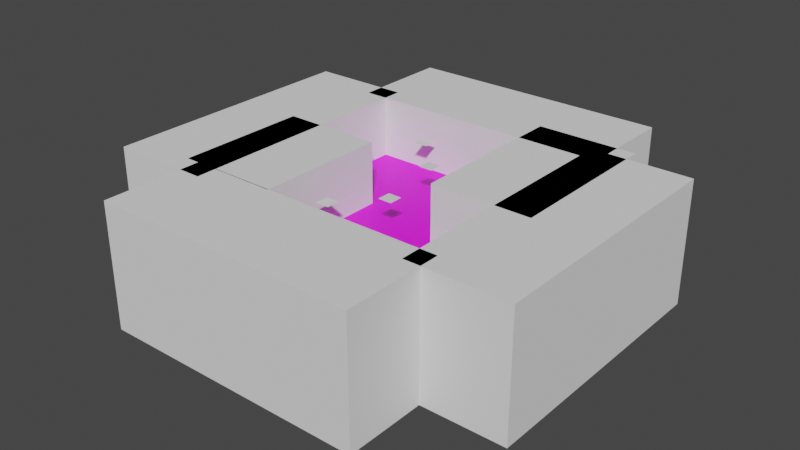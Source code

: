 # Source: level_04.blend  (saved by Blender 3.6.11; exported with 4.5.12 LTS)
import bpy
from mathutils import Matrix  # noqa: F401  (used for matrix-valued properties, if any)

bpy.ops.wm.read_factory_settings(use_empty=True)
scene = bpy.context.scene
scene.name = 'Scene'

# ---- collections
col_collection = bpy.data.collections.new('Collection'); scene.collection.children.link(col_collection)
col_barriers = bpy.data.collections.new('barriers'); scene.collection.children.link(col_barriers)
col_spawners = bpy.data.collections.new('spawners'); scene.collection.children.link(col_spawners)

# ---- images (referenced by path relative to the original .blend; pixels are not part of the script)
import os
ASSET_DIR = os.environ.get("B2B_ASSET_DIR", "")  # directory of the original .blend (textures are referenced by path, not embedded)
HERE = os.path.dirname(os.path.abspath(__file__))  # packed textures are extracted next to this script under _unpacked/

def load_image(name, relpath, width, height, colorspace="sRGB"):
    """Load a texture the original file referenced (path relative to the .blend, or extracted next to this script)."""
    p = next((c for c in (os.path.join(HERE, relpath), os.path.join(ASSET_DIR, relpath)) if relpath and os.path.exists(c)), "")
    if p:
        img = bpy.data.images.load(p, check_existing=True)
        img.name = name
    else:  # same state as the original file: an image datablock whose file is absent (Cycles renders it pink)
        img = bpy.data.images.new(name, width, height)
        img.source = "FILE"
        img.filepath = "//" + (relpath or name)
    img.colorspace_settings.name = colorspace
    return img
img_yellow_png = load_image('yellow.png', 'yellow.png', 1024, 1024, 'sRGB')

# ---- materials (node trees are filled in below, after node groups)
mat_material_001 = bpy.data.materials.new('Material.001')
mat_material_001.use_transparent_shadow = False

# ---- material node trees
mat_material_001.use_nodes = True; mat_material_001.node_tree.nodes.clear()
_N = mat_material_001.node_tree.nodes; _L = mat_material_001.node_tree.links
n0 = _N.new('ShaderNodeBsdfPrincipled'); n0.name = 'Principled BSDF'; n0.location = (10, 300)
n0.distribution = 'GGX'
n0.subsurface_method = 'RANDOM_WALK_SKIN'
n0.inputs[3].default_value = 1.45
n0.inputs[27].default_value = (0.0, 0.0, 0.0, 1.0)
n0.inputs[28].default_value = 1.0
n1 = _N.new('ShaderNodeOutputMaterial'); n1.name = 'Material Output'; n1.location = (300, 300)
n2 = _N.new('ShaderNodeTexImage'); n2.name = 'Image Texture'; n2.location = (-190, 260)
n2.image = img_yellow_png
_L.new(n0.outputs[0], n1.inputs[0])
_L.new(n2.outputs[0], n0.inputs[0])
n1.is_active_output = True

# ---- world
world_world = bpy.data.worlds.new('World'); scene.world = world_world
world_world.use_nodes = True; world_world.node_tree.nodes.clear()
_N = world_world.node_tree.nodes; _L = world_world.node_tree.links
n0 = _N.new('ShaderNodeOutputWorld'); n0.name = 'World Output'; n0.location = (300, 300)
n1 = _N.new('ShaderNodeBackground'); n1.name = 'Background'; n1.location = (10, 300)
n1.inputs[0].default_value = (0.05088, 0.05088, 0.05088, 1.0)
_L.new(n1.outputs[0], n0.inputs[0])
n0.is_active_output = True
world_world.color = (0.05088, 0.05088, 0.05088)
world_world.use_sun_shadow = False
world_world.sun_shadow_jitter_overblur = 0.0

# ---- meshes
me_cube = bpy.data.meshes.new('Cube')
me_cube.from_pydata([(6.857, 16.0, -1.0), (2.286, 16.0, -1.0), (-2.286, 16.0, -1.0), (-6.857, 16.0, -1.0), (-6.857, 16.0, 0.0), (-2.286, 16.0, 0.0), (2.286, 16.0, 0.0), (6.857, 16.0, 0.0), (-6.857, -16.0, -1.0), (-2.286, -16.0, -1.0), (2.286, -16.0, -1.0), (6.857, -16.0, -1.0), (6.857, -16.0, 0.0), (2.286, -16.0, 0.0), (-2.286, -16.0, 0.0), (-6.857, -16.0, 0.0), (6.857, 11.43, 0.0), (6.857, 6.857, 0.0), (6.857, 2.286, 0.0), (6.857, -2.286, 0.0), (6.857, -6.857, 0.0), (6.857, -11.43, 0.0), (2.286, 11.43, 0.0), (2.286, 6.857, 0.0), (2.286, 2.286, 0.0), (2.286, -2.286, 0.0), (2.286, -6.857, 0.0), (2.286, -11.43, 0.0), (-2.286, 11.43, 0.0), (-2.286, 6.857, 0.0), (-2.286, 2.286, 0.0), (-2.286, -2.286, 0.0), (-2.286, -6.857, 0.0), (-2.286, -11.43, 0.0), (-6.857, 11.43, 0.0), (-6.857, 6.857, 0.0), (-6.857, 2.286, 0.0), (-6.857, -2.286, 0.0), (-6.857, -6.857, 0.0), (-6.857, -11.43, 0.0), (-6.857, 11.43, -1.0), (-6.857, 6.857, -1.0), (-6.857, 2.286, -1.0), (-6.857, -2.286, -1.0), (-6.857, -6.857, -1.0), (-6.857, -11.43, -1.0), (-2.286, 11.43, -1.0), (-2.286, 6.857, -1.0), (-2.286, 2.286, -1.0), (-2.286, -2.286, -1.0), (-2.286, -6.857, -1.0), (-2.286, -11.43, -1.0), (2.286, 11.43, -1.0), (2.286, 6.857, -1.0), (2.286, 2.286, -1.0), (2.286, -2.286, -1.0), (2.286, -6.857, -1.0), (2.286, -11.43, -1.0), (6.857, 11.43, -1.0), (6.857, 6.857, -1.0), (6.857, 2.286, -1.0), (6.857, -2.286, -1.0), (6.857, -6.857, -1.0), (6.857, -11.43, -1.0)], [], [(21, 27, 13, 12), (27, 33, 14, 13), (33, 39, 15, 14), (45, 51, 9, 8), (51, 57, 10, 9), (57, 63, 11, 10), (11, 12, 13, 10), (10, 13, 14, 9), (9, 14, 15, 8), (3, 4, 5, 2), (2, 5, 6, 1), (1, 6, 7, 0), (1, 0, 58, 52), (52, 58, 59, 53), (53, 59, 60, 54), (54, 60, 61, 55), (55, 61, 62, 56), (56, 62, 63, 57), (2, 1, 52, 46), (46, 52, 53, 47), (47, 53, 54, 48), (48, 54, 55, 49), (49, 55, 56, 50), (50, 56, 57, 51), (3, 2, 46, 40), (40, 46, 47, 41), (41, 47, 48, 42), (42, 48, 49, 43), (43, 49, 50, 44), (44, 50, 51, 45), (5, 4, 34, 28), (28, 34, 35, 29), (29, 35, 36, 30), (30, 36, 37, 31), (31, 37, 38, 32), (32, 38, 39, 33), (6, 5, 28, 22), (22, 28, 29, 23), (23, 29, 30, 24), (24, 30, 31, 25), (25, 31, 32, 26), (26, 32, 33, 27), (7, 6, 22, 16), (16, 22, 23, 17), (17, 23, 24, 18), (18, 24, 25, 19), (19, 25, 26, 20), (20, 26, 27, 21), (15, 39, 38, 37, 36, 35, 34, 4, 3, 40, 41, 42, 43, 44, 45, 8), (12, 11, 63, 62, 61, 60, 59, 58, 0, 7, 16, 17, 18, 19, 20, 21)])
_uv = me_cube.uv_layers.new(name='UVMap')
_uv.uv.foreach_set('vector', [-0.9296, 4.25, -0.3047, 4.25, -0.3047, 4.875, -0.9296, 4.875, -0.3047, 4.25, 0.3203, 4.25, 0.3203, 4.875, -0.3047, 4.875, 0.3203, 4.25, 0.9453, 4.25, 0.9453, 4.875, 0.3203, 4.875, -0.9296, -0.125, -0.3047, -0.125, -0.3047, 0.5, -0.9296, 0.5, -0.3047, -0.125, 0.3203, -0.125, 0.3203, 0.5, -0.3047, 0.5, 0.3203, -0.125, 0.9453, -0.125, 0.9453, 0.5, 0.3203, 0.5, 2.742, -0.7499, 2.605, -0.7499, 2.605, -1.375, 2.742, -1.375, 2.742, -1.375, 2.605, -1.375, 2.605, -2.0, 2.742, -2.0, 2.742, -2.0, 2.605, -2.0, 2.605, -2.625, 2.742, -2.625, 2.469, -0.7499, 2.332, -0.7499, 2.332, -1.375, 2.469, -1.375, 2.469, -1.375, 2.332, -1.375, 2.332, -2.0, 2.469, -2.0, 2.469, -2.0, 2.332, -2.0, 2.332, -2.625, 2.469, -2.625, 0.3203, -3.875, 0.9453, -3.875, 0.9453, -3.25, 0.3203, -3.25, 0.3203, -3.25, 0.9453, -3.25, 0.9453, -2.625, 0.3203, -2.625, 0.3203, -2.625, 0.9453, -2.625, 0.9453, -2.0, 0.3203, -2.0, 0.3203, -2.0, 0.9453, -2.0, 0.9453, -1.375, 0.3203, -1.375, 0.3203, -1.375, 0.9453, -1.375, 0.9453, -0.7499, 0.3203, -0.7499, 0.3203, -0.7499, 0.9453, -0.7499, 0.9453, -0.125, 0.3203, -0.125, -0.3047, -3.875, 0.3203, -3.875, 0.3203, -3.25, -0.3047, -3.25, -0.3047, -3.25, 0.3203, -3.25, 0.3203, -2.625, -0.3047, -2.625, -0.3047, -2.625, 0.3203, -2.625, 0.3203, -2.0, -0.3047, -2.0, -0.3047, -2.0, 0.3203, -2.0, 0.3203, -1.375, -0.3047, -1.375, -0.3047, -1.375, 0.3203, -1.375, 0.3203, -0.7499, -0.3047, -0.7499, -0.3047, -0.7499, 0.3203, -0.7499, 0.3203, -0.125, -0.3047, -0.125, -0.9296, -3.875, -0.3047, -3.875, -0.3047, -3.25, -0.9296, -3.25, -0.9296, -3.25, -0.3047, -3.25, -0.3047, -2.625, -0.9296, -2.625, -0.9296, -2.625, -0.3047, -2.625, -0.3047, -2.0, -0.9296, -2.0, -0.9296, -2.0, -0.3047, -2.0, -0.3047, -1.375, -0.9296, -1.375, -0.9296, -1.375, -0.3047, -1.375, -0.3047, -0.7499, -0.9296, -0.7499, -0.9296, -0.7499, -0.3047, -0.7499, -0.3047, -0.125, -0.9296, -0.125, 0.3203, 0.5, 0.9453, 0.5, 0.9453, 1.125, 0.3203, 1.125, 0.3203, 1.125, 0.9453, 1.125, 0.9453, 1.75, 0.3203, 1.75, 0.3203, 1.75, 0.9453, 1.75, 0.9453, 2.375, 0.3203, 2.375, 0.3203, 2.375, 0.9453, 2.375, 0.9453, 3.0, 0.3203, 3.0, 0.3203, 3.0, 0.9453, 3.0, 0.9453, 3.625, 0.3203, 3.625, 0.3203, 3.625, 0.9453, 3.625, 0.9453, 4.25, 0.3203, 4.25, -0.3047, 0.5, 0.3203, 0.5, 0.3203, 1.125, -0.3047, 1.125, -0.3047, 1.125, 0.3203, 1.125, 0.3203, 1.75, -0.3047, 1.75, -0.3047, 1.75, 0.3203, 1.75, 0.3203, 2.375, -0.3047, 2.375, -0.3047, 2.375, 0.3203, 2.375, 0.3203, 3.0, -0.3047, 3.0, -0.3047, 3.0, 0.3203, 3.0, 0.3203, 3.625, -0.3047, 3.625, -0.3047, 3.625, 0.3203, 3.625, 0.3203, 4.25, -0.3047, 4.25, -0.9296, 0.5, -0.3047, 0.5, -0.3047, 1.125, -0.9296, 1.125, -0.9296, 1.125, -0.3047, 1.125, -0.3047, 1.75, -0.9296, 1.75, -0.9296, 1.75, -0.3047, 1.75, -0.3047, 2.375, -0.9296, 2.375, -0.9296, 2.375, -0.3047, 2.375, -0.3047, 3.0, -0.9296, 3.0, -0.9296, 3.0, -0.3047, 3.0, -0.3047, 3.625, -0.9296, 3.625, -0.9296, 3.625, -0.3047, 3.625, -0.3047, 4.25, -0.9296, 4.25, 2.605, -2.625, 0.9453, 4.25, 0.9453, 3.625, 0.9453, 3.0, 0.9453, 2.375, 0.9453, 1.75, 0.9453, 1.125, 2.332, -0.7499, -0.9296, -3.875, -0.9296, -3.25, -0.9296, -2.625, -0.9296, -2.0, -0.9296, -1.375, -0.9296, -0.7499, -0.9296, -0.125, 2.742, -2.625, 2.605, -0.7499, 2.742, -0.7499, 0.9453, -0.125, 0.9453, -0.7499, 0.9453, -1.375, 0.9453, -2.0, 0.9453, -2.625, 0.9453, -3.25, 0.9453, -3.875, 2.332, -2.625, -0.9296, 1.125, -0.9296, 1.75, -0.9296, 2.375, -0.9296, 3.0, -0.9296, 3.625, -0.9296, 4.25])
me_cube.materials.append(mat_material_001)
me_cube.use_remesh_fix_poles = True
me_cube.use_remesh_preserve_attributes = False
me_cube.update()
me_cube_001 = bpy.data.meshes.new('Cube.001')
me_cube_001.from_pydata([(-16.0, 16.15, -1.0), (-16.0, 11.58, -1.0), (-16.0, 7.007, -1.0), (-16.0, 2.436, -1.0), (-16.0, 2.436, 0.0), (-16.0, 7.007, 0.0), (-16.0, 11.58, 0.0), (-16.0, 16.15, 0.0), (-6.857, 16.15, 0.0), (-6.857, 11.58, 0.0), (-6.857, 7.007, 0.0), (-6.857, 2.436, 0.0), (-11.43, 16.15, 0.0), (-11.43, 11.58, 0.0), (-11.43, 7.007, 0.0), (-11.43, 2.436, 0.0), (-11.43, 16.15, -1.0), (-11.43, 11.58, -1.0), (-11.43, 7.007, -1.0), (-11.43, 2.436, -1.0), (-6.857, 16.15, -1.0), (-6.857, 11.58, -1.0), (-6.857, 7.007, -1.0), (-6.857, 2.436, -1.0)], [], [(16, 20, 21, 17), (17, 21, 22, 18), (18, 22, 23, 19), (0, 16, 17, 1), (1, 17, 18, 2), (2, 18, 19, 3), (8, 12, 13, 9), (9, 13, 14, 10), (10, 14, 15, 11), (12, 7, 6, 13), (13, 6, 5, 14), (14, 5, 4, 15), (1, 6, 7, 0), (9, 10, 11, 23, 22, 21, 20, 8), (20, 16, 0, 7, 12, 8), (0, 1, 2, 3, 4, 5, 6, 7), (23, 11, 15, 4, 3, 19)])
_uv = me_cube_001.uv_layers.new(name='UVMap')
_uv.uv.foreach_set('vector', [-1.555, -2.625, -0.9296, -2.625, -0.9296, -2.0, -1.555, -2.0, -1.555, -2.0, -0.9296, -2.0, -0.9296, -1.375, -1.555, -1.375, -1.555, -1.375, -0.9296, -1.375, -0.9296, -0.7499, -1.555, -0.7499, -2.18, -2.625, -1.555, -2.625, -1.555, -2.0, -2.18, -2.0, -2.18, -2.0, -1.555, -2.0, -1.555, -1.375, -2.18, -1.375, -2.18, -1.375, -1.555, -1.375, -1.555, -0.7499, -2.18, -0.7499, 0.9453, 1.75, 1.57, 1.75, 1.57, 2.375, 0.9453, 2.375, 0.9453, 2.375, 1.57, 2.375, 1.57, 3.0, 0.9453, 3.0, 0.9453, 3.0, 1.57, 3.0, 1.57, 3.625, 0.9453, 3.625, 1.57, 1.75, 2.195, 1.75, 2.195, 2.375, 1.57, 2.375, 1.57, 2.375, 2.195, 2.375, 2.195, 3.0, 1.57, 3.0, 1.57, 3.0, 2.195, 3.0, 2.195, 3.625, 1.57, 3.625, 2.332, -2.0, 2.195, -2.0, 2.195, -2.625, 2.332, -2.625, 0.9453, 2.375, 0.9453, 3.0, 0.9453, 3.625, -0.9296, -0.7499, -0.9296, -1.375, -0.9296, -2.0, -0.9296, -2.625, 0.9453, 1.75, -0.9296, -2.625, -1.555, -2.625, 2.332, -2.625, 2.195, 1.75, 1.57, 1.75, 0.9453, 1.75, -2.18, -2.625, -2.18, -2.0, -2.18, -1.375, -2.18, -0.7499, 2.195, 3.625, 2.195, 3.0, 2.195, 2.375, 2.195, 1.75, -0.9296, -0.7499, 0.9453, 3.625, 1.57, 3.625, 2.195, 3.625, -2.18, -0.7499, -1.555, -0.7499])
me_cube_001.materials.append(mat_material_001)
me_cube_001.use_remesh_fix_poles = True
me_cube_001.use_remesh_preserve_attributes = False
me_cube_001.update()
me_cube_002 = bpy.data.meshes.new('Cube.002')
me_cube_002.from_pydata([(16.0, -16.0, -1.0), (16.0, -11.43, -1.0), (16.0, -6.859, -1.0), (16.0, -2.287, -1.0), (16.0, -2.287, 0.0), (16.0, -6.859, 0.0), (16.0, -11.43, 0.0), (16.0, -16.0, 0.0), (11.43, -2.287, 0.0), (11.43, -6.859, 0.0), (11.43, -11.43, 0.0), (11.43, -16.0, 0.0), (6.857, -2.287, 0.0), (6.857, -6.859, 0.0), (6.857, -11.43, 0.0), (6.857, -16.0, 0.0), (6.857, -2.287, -1.0), (6.857, -6.859, -1.0), (6.857, -11.43, -1.0), (6.857, -16.0, -1.0), (11.43, -2.287, -1.0), (11.43, -6.859, -1.0), (11.43, -11.43, -1.0), (11.43, -16.0, -1.0)], [], [(16, 20, 21, 17), (17, 21, 22, 18), (18, 22, 23, 19), (8, 12, 13, 9), (9, 13, 14, 10), (10, 14, 15, 11), (4, 8, 9, 5), (5, 9, 10, 6), (6, 10, 11, 7), (20, 3, 2, 21), (21, 2, 1, 22), (22, 1, 0, 23), (23, 0, 7, 11, 15, 19), (13, 12, 16, 17, 18, 19, 15, 14), (20, 16, 12, 8, 4, 3), (3, 4, 5, 6, 7, 0, 1, 2)])
_uv = me_cube_002.uv_layers.new(name='UVMap')
_uv.uv.foreach_set('vector', [0.9453, -2.625, 1.57, -2.625, 1.57, -2.0, 0.9453, -2.0, 0.9453, -2.0, 1.57, -2.0, 1.57, -1.375, 0.9453, -1.375, 0.9453, -1.375, 1.57, -1.375, 1.57, -0.7499, 0.9453, -0.7499, -1.555, 1.75, -0.9296, 1.75, -0.9296, 2.375, -1.555, 2.375, -1.555, 2.375, -0.9296, 2.375, -0.9296, 3.0, -1.555, 3.0, -1.555, 3.0, -0.9296, 3.0, -0.9296, 3.625, -1.555, 3.625, -2.18, 1.75, -1.555, 1.75, -1.555, 2.375, -2.18, 2.375, -2.18, 2.375, -1.555, 2.375, -1.555, 3.0, -2.18, 3.0, -2.18, 3.0, -1.555, 3.0, -1.555, 3.625, -2.18, 3.625, 1.57, -2.625, 2.195, -2.625, 2.195, -2.0, 1.57, -2.0, 1.57, -2.0, 2.195, -2.0, 2.195, -1.375, 1.57, -1.375, 1.57, -1.375, 2.195, -1.375, 2.195, -0.7499, 1.57, -0.7499, 1.57, -0.7499, 2.195, -0.7499, 2.469, -2.625, -1.555, 3.625, -0.9296, 3.625, 0.9453, -0.7499, -0.9296, 2.375, -0.9296, 1.75, 0.9453, -2.625, 0.9453, -2.0, 0.9453, -1.375, 0.9453, -0.7499, -0.9296, 3.625, -0.9296, 3.0, 1.57, -2.625, 0.9453, -2.625, -0.9296, 1.75, -1.555, 1.75, 2.469, -0.7499, 2.195, -2.625, 2.605, -0.7499, 2.469, -0.7499, 2.469, -1.375, 2.469, -2.0, 2.469, -2.625, 2.605, -2.625, 2.605, -2.0, 2.605, -1.375])
me_cube_002.materials.append(mat_material_001)
me_cube_002.use_remesh_fix_poles = True
me_cube_002.use_remesh_preserve_attributes = False
me_cube_002.update()
me_cube_009 = bpy.data.meshes.new('Cube.009')
me_cube_009.from_pydata([(15.95, 18.82, -8.752), (15.95, 18.82, 8.752), (30.18, 18.82, -8.752), (30.18, 18.82, 8.752), (15.95, -18.87, -8.752), (15.95, -18.87, 8.752), (30.18, -18.87, -8.752), (30.18, -18.87, 8.752)], [], [(0, 1, 3, 2), (2, 3, 7, 6), (6, 7, 5, 4), (4, 5, 1, 0), (2, 6, 4, 0), (7, 3, 1, 5)])
_uv = me_cube_009.uv_layers.new(name='UVMap')
_uv.uv.foreach_set('vector', [0.375, 0.0, 0.625, 0.0, 0.625, 0.25, 0.375, 0.25, 0.375, 0.25, 0.625, 0.25, 0.625, 0.5, 0.375, 0.5, 0.375, 0.5, 0.625, 0.5, 0.625, 0.75, 0.375, 0.75, 0.375, 0.75, 0.625, 0.75, 0.625, 1.0, 0.375, 1.0, 0.125, 0.5, 0.375, 0.5, 0.375, 0.75, 0.125, 0.75, 0.625, 0.5, 0.875, 0.5, 0.875, 0.75, 0.625, 0.75])
me_cube_009.update()
me_cube_010 = bpy.data.meshes.new('Cube.010')
me_cube_010.from_pydata([(-19.27, 16.0, -8.752), (-19.27, 16.0, 8.752), (-19.27, 30.22, -8.752), (-19.27, 30.22, 8.752), (18.42, 16.0, -8.752), (18.42, 16.0, 8.752), (18.42, 30.22, -8.752), (18.42, 30.22, 8.752)], [], [(0, 1, 3, 2), (2, 3, 7, 6), (6, 7, 5, 4), (4, 5, 1, 0), (2, 6, 4, 0), (7, 3, 1, 5)])
_uv = me_cube_010.uv_layers.new(name='UVMap')
_uv.uv.foreach_set('vector', [0.375, 0.0, 0.625, 0.0, 0.625, 0.25, 0.375, 0.25, 0.375, 0.25, 0.625, 0.25, 0.625, 0.5, 0.375, 0.5, 0.375, 0.5, 0.625, 0.5, 0.625, 0.75, 0.375, 0.75, 0.375, 0.75, 0.625, 0.75, 0.625, 1.0, 0.375, 1.0, 0.125, 0.5, 0.375, 0.5, 0.375, 0.75, 0.125, 0.75, 0.625, 0.5, 0.875, 0.5, 0.875, 0.75, 0.625, 0.75])
me_cube_010.update()
me_cube_011 = bpy.data.meshes.new('Cube.011')
me_cube_011.from_pydata([(-19.27, -30.19, -8.752), (-19.27, -30.19, 8.752), (-19.27, -15.96, -8.752), (-19.27, -15.96, 8.752), (18.42, -30.19, -8.752), (18.42, -30.19, 8.752), (18.42, -15.96, -8.752), (18.42, -15.96, 8.752)], [], [(0, 1, 3, 2), (2, 3, 7, 6), (6, 7, 5, 4), (4, 5, 1, 0), (2, 6, 4, 0), (7, 3, 1, 5)])
_uv = me_cube_011.uv_layers.new(name='UVMap')
_uv.uv.foreach_set('vector', [0.375, 0.0, 0.625, 0.0, 0.625, 0.25, 0.375, 0.25, 0.375, 0.25, 0.625, 0.25, 0.625, 0.5, 0.375, 0.5, 0.375, 0.5, 0.625, 0.5, 0.625, 0.75, 0.375, 0.75, 0.375, 0.75, 0.625, 0.75, 0.625, 1.0, 0.375, 1.0, 0.125, 0.5, 0.375, 0.5, 0.375, 0.75, 0.125, 0.75, 0.625, 0.5, 0.875, 0.5, 0.875, 0.75, 0.625, 0.75])
me_cube_011.update()
me_cube_012 = bpy.data.meshes.new('Cube.012')
me_cube_012.from_pydata([(-30.28, 18.82, -8.752), (-30.28, 18.82, 8.752), (-16.06, 18.82, -8.752), (-16.06, 18.82, 8.752), (-30.28, -18.87, -8.752), (-30.28, -18.87, 8.752), (-16.06, -18.87, -8.752), (-16.06, -18.87, 8.752)], [], [(0, 1, 3, 2), (2, 3, 7, 6), (6, 7, 5, 4), (4, 5, 1, 0), (2, 6, 4, 0), (7, 3, 1, 5)])
_uv = me_cube_012.uv_layers.new(name='UVMap')
_uv.uv.foreach_set('vector', [0.375, 0.0, 0.625, 0.0, 0.625, 0.25, 0.375, 0.25, 0.375, 0.25, 0.625, 0.25, 0.625, 0.5, 0.375, 0.5, 0.375, 0.5, 0.625, 0.5, 0.625, 0.75, 0.375, 0.75, 0.375, 0.75, 0.625, 0.75, 0.625, 1.0, 0.375, 1.0, 0.125, 0.5, 0.375, 0.5, 0.375, 0.75, 0.125, 0.75, 0.625, 0.5, 0.875, 0.5, 0.875, 0.75, 0.625, 0.75])
me_cube_012.update()
me_cube_005 = bpy.data.meshes.new('Cube.005')
me_cube_005.from_pydata([(-21.05, -16.03, -8.752), (-21.05, -16.03, 8.752), (-21.05, 2.625, -8.752), (-21.05, 2.625, 8.752), (-6.778, -16.07, -8.752), (-6.778, -16.07, 8.752), (-6.778, 2.582, -8.752), (-6.778, 2.582, 8.752)], [], [(0, 1, 3, 2), (2, 3, 7, 6), (6, 7, 5, 4), (4, 5, 1, 0), (2, 6, 4, 0), (7, 3, 1, 5)])
_uv = me_cube_005.uv_layers.new(name='UVMap')
_uv.uv.foreach_set('vector', [0.375, 0.0, 0.625, 0.0, 0.625, 0.25, 0.375, 0.25, 0.375, 0.25, 0.625, 0.25, 0.625, 0.5, 0.375, 0.5, 0.375, 0.5, 0.625, 0.5, 0.625, 0.75, 0.375, 0.75, 0.375, 0.75, 0.625, 0.75, 0.625, 1.0, 0.375, 1.0, 0.125, 0.5, 0.375, 0.5, 0.375, 0.75, 0.125, 0.75, 0.625, 0.5, 0.875, 0.5, 0.875, 0.75, 0.625, 0.75])
me_cube_005.update()
me_cube_003 = bpy.data.meshes.new('Cube.003')
me_cube_003.from_pydata([(6.874, -2.406, -8.752), (6.874, -2.406, 8.752), (6.874, 21.11, -8.752), (6.874, 21.11, 8.752), (21.15, -2.449, -8.752), (21.15, -2.449, 8.752), (21.15, 21.07, -8.752), (21.15, 21.07, 8.752)], [], [(0, 1, 3, 2), (2, 3, 7, 6), (6, 7, 5, 4), (4, 5, 1, 0), (2, 6, 4, 0), (7, 3, 1, 5)])
_uv = me_cube_003.uv_layers.new(name='UVMap')
_uv.uv.foreach_set('vector', [0.375, 0.0, 0.625, 0.0, 0.625, 0.25, 0.375, 0.25, 0.375, 0.25, 0.625, 0.25, 0.625, 0.5, 0.375, 0.5, 0.375, 0.5, 0.625, 0.5, 0.625, 0.75, 0.375, 0.75, 0.375, 0.75, 0.625, 0.75, 0.625, 1.0, 0.375, 1.0, 0.125, 0.5, 0.375, 0.5, 0.375, 0.75, 0.125, 0.75, 0.625, 0.5, 0.875, 0.5, 0.875, 0.75, 0.625, 0.75])
me_cube_003.update()
me_spawn_point = bpy.data.meshes.new('spawn_point')
me_spawn_point.from_pydata([(-13.89, 6.345, 5.319), (-11.89, 6.345, 5.319), (-13.89, 8.345, 5.319), (-11.89, 8.345, 5.319)], [], [(0, 1, 3, 2)])
_uv = me_spawn_point.uv_layers.new(name='UVMap')
_uv.uv.foreach_set('vector', [0.0, 0.0, 1.0, 0.0, 1.0, 1.0, 0.0, 1.0])
me_spawn_point.update()
me_spawn_point_001 = bpy.data.meshes.new('spawn_point.001')
me_spawn_point_001.from_pydata([(-0.1658, 6.491, 5.319), (-0.1658, 8.491, 5.319), (-2.166, 6.491, 5.319), (-2.166, 8.491, 5.319)], [], [(0, 1, 3, 2)])
_uv = me_spawn_point_001.uv_layers.new(name='UVMap')
_uv.uv.foreach_set('vector', [0.0, 0.0, 0.0, 1.0, 1.0, 1.0, 1.0, 0.0])
me_spawn_point_001.update()
me_spawn_point_002 = bpy.data.meshes.new('spawn_point.002')
me_spawn_point_002.from_pydata([(0.07184, -2.211, 5.319), (0.07184, -4.211, 5.319), (2.072, -2.211, 5.319), (2.072, -4.211, 5.319)], [], [(0, 1, 3, 2)])
_uv = me_spawn_point_002.uv_layers.new(name='UVMap')
_uv.uv.foreach_set('vector', [0.0, 0.0, 0.0, 1.0, 1.0, 1.0, 1.0, 0.0])
me_spawn_point_002.update()
me_spawn_point_003 = bpy.data.meshes.new('spawn_point.003')
me_spawn_point_003.from_pydata([(13.52, -5.43, 5.319), (13.52, -7.43, 5.319), (11.52, -5.43, 5.319), (11.52, -7.43, 5.319)], [], [(0, 2, 3, 1)])
_uv = me_spawn_point_003.uv_layers.new(name='UVMap')
_uv.uv.foreach_set('vector', [0.0, 0.0, 1.0, 0.0, 1.0, 1.0, 0.0, 1.0])
me_spawn_point_003.update()
me_spawn_point_004 = bpy.data.meshes.new('spawn_point.004')
me_spawn_point_004.from_pydata([(-7.638, 12.3, 5.319), (-5.638, 12.3, 5.319), (-7.638, 14.3, 5.319), (-5.638, 14.3, 5.319)], [], [(0, 1, 3, 2)])
_uv = me_spawn_point_004.uv_layers.new(name='UVMap')
_uv.uv.foreach_set('vector', [0.0, 0.0, 1.0, 0.0, 1.0, 1.0, 0.0, 1.0])
me_spawn_point_004.update()
me_spawn_point_005 = bpy.data.meshes.new('spawn_point.005')
me_spawn_point_005.from_pydata([(4.981, 11.68, 5.319), (4.981, 13.68, 5.319), (2.981, 11.68, 5.319), (2.981, 13.68, 5.319)], [], [(0, 1, 3, 2)])
_uv = me_spawn_point_005.uv_layers.new(name='UVMap')
_uv.uv.foreach_set('vector', [0.0, 0.0, 0.0, 1.0, 1.0, 1.0, 1.0, 0.0])
me_spawn_point_005.update()
me_spawn_point_006 = bpy.data.meshes.new('spawn_point.006')
me_spawn_point_006.from_pydata([(-5.054, -7.945, 5.319), (-5.054, -9.945, 5.319), (-3.054, -7.945, 5.319), (-3.054, -9.945, 5.319)], [], [(0, 1, 3, 2)])
_uv = me_spawn_point_006.uv_layers.new(name='UVMap')
_uv.uv.foreach_set('vector', [0.0, 0.0, 0.0, 1.0, 1.0, 1.0, 1.0, 0.0])
me_spawn_point_006.update()
me_spawn_point_007 = bpy.data.meshes.new('spawn_point.007')
me_spawn_point_007.from_pydata([(4.981, -11.68, 5.319), (4.981, -13.68, 5.319), (2.981, -11.68, 5.319), (2.981, -13.68, 5.319)], [], [(0, 2, 3, 1)])
_uv = me_spawn_point_007.uv_layers.new(name='UVMap')
_uv.uv.foreach_set('vector', [0.0, 0.0, 1.0, 0.0, 1.0, 1.0, 0.0, 1.0])
me_spawn_point_007.update()

# ---- objects
ob_cube = bpy.data.objects.new('Cube', me_cube)
ob_cube_001 = bpy.data.objects.new('Cube.001', me_cube_001)
ob_cube_002 = bpy.data.objects.new('Cube.002', me_cube_002)
ob_cube_invisible_004 = bpy.data.objects.new('Cube.Invisible.004', me_cube_009)
ob_cube_invisible_006 = bpy.data.objects.new('Cube.Invisible.006', me_cube_010)
ob_cube_invisible_007 = bpy.data.objects.new('Cube.Invisible.007', me_cube_011)
ob_cube_invisible_008 = bpy.data.objects.new('Cube.Invisible.008', me_cube_012)
ob_cube_invisible_005 = bpy.data.objects.new('Cube.Invisible.005', me_cube_005)
ob_cube_invisible_002 = bpy.data.objects.new('Cube.Invisible.002', me_cube_003)
ob_plane = bpy.data.objects.new('Plane', me_spawn_point)
ob_plane_001 = bpy.data.objects.new('Plane.001', me_spawn_point_001)
ob_plane_002 = bpy.data.objects.new('Plane.002', me_spawn_point_002)
ob_plane_003 = bpy.data.objects.new('Plane.003', me_spawn_point_003)
ob_plane_004 = bpy.data.objects.new('Plane.004', me_spawn_point_004)
ob_plane_005 = bpy.data.objects.new('Plane.005', me_spawn_point_005)
ob_plane_006 = bpy.data.objects.new('Plane.006', me_spawn_point_006)
ob_plane_007 = bpy.data.objects.new('Plane.007', me_spawn_point_007)

# ---- transforms, parenting, visibility, modifiers, constraints
ob_cube.location = (0.0, 0.0, 0.0)
ob_cube_001.location = (0.0, 0.0, 0.0)
ob_cube_002.location = (0.0, 0.0, 0.0)
ob_cube_invisible_004.location = (0.05953, 0.0, 0.0)
ob_cube_invisible_006.location = (0.05953, 0.0, 0.0)
ob_cube_invisible_007.location = (0.05953, 0.0, 0.0)
ob_cube_invisible_008.location = (0.05953, 0.0, 0.0)
ob_cube_invisible_005.location = (-0.05103, 0.0, 0.0)
ob_cube_invisible_002.location = (-0.05103, 0.0, 0.0)
ob_plane.location = (0.0, 0.0, 0.0)
ob_plane_001.location = (0.0, 0.0, 0.0)
ob_plane_002.location = (0.0, 0.0, 0.0)
ob_plane_003.location = (0.0, 0.0, 0.0)
ob_plane_004.location = (0.0, 0.0, 0.0)
ob_plane_005.location = (0.0, 0.0, 0.0)
ob_plane_006.location = (0.0, 0.0, 0.0)
ob_plane_007.location = (0.0, 0.0, 0.0)

# ---- collection membership
col_collection.objects.link(ob_cube)
col_collection.objects.link(ob_cube_001)
col_collection.objects.link(ob_cube_002)
col_barriers.objects.link(ob_cube_invisible_004)
col_barriers.objects.link(ob_cube_invisible_006)
col_barriers.objects.link(ob_cube_invisible_007)
col_barriers.objects.link(ob_cube_invisible_008)
col_barriers.objects.link(ob_cube_invisible_005)
col_barriers.objects.link(ob_cube_invisible_002)
col_spawners.objects.link(ob_plane)
col_spawners.objects.link(ob_plane_001)
col_spawners.objects.link(ob_plane_002)
col_spawners.objects.link(ob_plane_003)
col_spawners.objects.link(ob_plane_004)
col_spawners.objects.link(ob_plane_005)
col_spawners.objects.link(ob_plane_006)
col_spawners.objects.link(ob_plane_007)

# ---- scene / render settings (as saved in the file)
scene.frame_start = 1; scene.frame_end = 250; scene.frame_set(2)
scene.render.engine = 'BLENDER_EEVEE_NEXT'
scene.cycles.sampling_pattern = 'TABULATED_SOBOL'
scene.cycles.use_light_tree = False
scene.view_settings.view_transform = 'Filmic'
bpy.context.view_layer.update()

# ---- added for rendering (the .blend has no active camera and no usable light): camera, sun
cam_auto = bpy.data.cameras.new('AutoCamera')
cam_auto.lens = 50.0
cam_auto.sensor_width = 36.0
cam_auto.clip_end = 1416.6
ob_auto_camera = bpy.data.objects.new('AutoCamera', cam_auto)
scene.collection.objects.link(ob_auto_camera)
ob_auto_camera.location = (80.7244, -96.8444, 64.5748)
ob_auto_camera.rotation_euler = (1.09748, -7.21219e-08, 0.694738)
scene.camera = ob_auto_camera
light_auto_sun = bpy.data.lights.new('AutoSun', 'SUN')
light_auto_sun.energy = 3.0
light_auto_sun.angle = 0.0523599
ob_auto_sun = bpy.data.objects.new('AutoSun', light_auto_sun)
scene.collection.objects.link(ob_auto_sun)
ob_auto_sun.rotation_euler = (0.872665, 0.174533, 0.523599)
bpy.context.view_layer.update()
